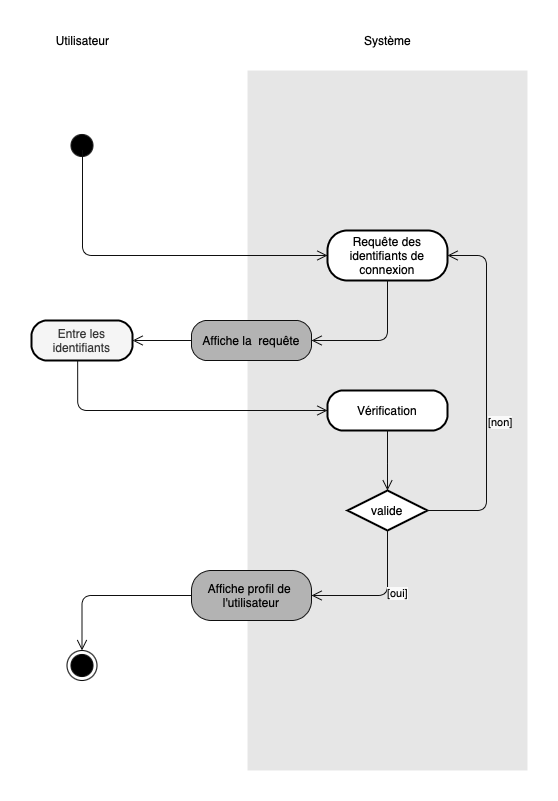

The diagram above was exported from draw.io. Its source (the exported page's mxGraphModel, read from the mxfile embedded in the PNG):
<mxGraphModel dx="581" dy="442" grid="1" gridSize="10" guides="1" tooltips="1" connect="1" arrows="1" fold="1" page="1" pageScale="1" pageWidth="1169" pageHeight="1654" math="0" shadow="0">
  <root>
    <mxCell id="0" />
    <mxCell id="1" parent="0" />
    <mxCell id="3JZyaed5m7iZnYctvWBt-39" value="" style="rounded=0;whiteSpace=wrap;html=1;strokeColor=none;fillColor=#E6E6E6;" vertex="1" parent="1">
      <mxGeometry x="536" y="180" width="280" height="700" as="geometry" />
    </mxCell>
    <mxCell id="3JZyaed5m7iZnYctvWBt-40" value="" style="ellipse;html=1;shape=startState;fillColor=#000000;shadow=0;sketch=0;strokeColor=#0F0F0F;" vertex="1" parent="1">
      <mxGeometry x="355.5" y="240" width="30" height="30" as="geometry" />
    </mxCell>
    <mxCell id="3JZyaed5m7iZnYctvWBt-41" value="" style="edgeStyle=orthogonalEdgeStyle;html=1;verticalAlign=bottom;endArrow=open;endSize=8;strokeColor=#0F0F0F;entryX=0;entryY=0.5;entryDx=0;entryDy=0;" edge="1" parent="1" target="3JZyaed5m7iZnYctvWBt-42">
      <mxGeometry relative="1" as="geometry">
        <mxPoint x="211" y="350" as="targetPoint" />
        <Array as="points">
          <mxPoint x="371" y="365" />
        </Array>
        <mxPoint x="371" y="260" as="sourcePoint" />
      </mxGeometry>
    </mxCell>
    <mxCell id="3JZyaed5m7iZnYctvWBt-42" value="Requête des identifiants de connexion" style="rounded=1;whiteSpace=wrap;html=1;arcSize=40;shadow=0;sketch=0;fillColor=#FFFFFF;strokeWidth=2;" vertex="1" parent="1">
      <mxGeometry x="616" y="340" width="120" height="50" as="geometry" />
    </mxCell>
    <mxCell id="3JZyaed5m7iZnYctvWBt-43" value="" style="edgeStyle=orthogonalEdgeStyle;html=1;verticalAlign=bottom;endArrow=open;endSize=8;exitX=0.5;exitY=1;exitDx=0;exitDy=0;strokeColor=#0F0F0F;entryX=1;entryY=0.5;entryDx=0;entryDy=0;" edge="1" parent="1" source="3JZyaed5m7iZnYctvWBt-42" target="3JZyaed5m7iZnYctvWBt-44">
      <mxGeometry relative="1" as="geometry">
        <mxPoint x="426" y="450" as="targetPoint" />
        <mxPoint x="496" y="450" as="sourcePoint" />
        <Array as="points">
          <mxPoint x="676" y="450" />
        </Array>
      </mxGeometry>
    </mxCell>
    <mxCell id="3JZyaed5m7iZnYctvWBt-44" value="Affiche la &amp;nbsp;requête" style="rounded=1;whiteSpace=wrap;html=1;arcSize=40;shadow=0;sketch=0;strokeColor=#0F0F0F;fillColor=#B3B3B3;" vertex="1" parent="1">
      <mxGeometry x="480" y="430" width="120" height="40" as="geometry" />
    </mxCell>
    <mxCell id="3JZyaed5m7iZnYctvWBt-45" value="Entre les identifiants" style="rounded=1;whiteSpace=wrap;html=1;arcSize=40;fillColor=#f5f5f5;shadow=0;sketch=0;fontColor=#333333;strokeWidth=2;" vertex="1" parent="1">
      <mxGeometry x="320" y="430" width="101" height="40" as="geometry" />
    </mxCell>
    <mxCell id="3JZyaed5m7iZnYctvWBt-46" value="" style="edgeStyle=orthogonalEdgeStyle;html=1;verticalAlign=bottom;endArrow=open;endSize=8;exitX=0;exitY=0.5;exitDx=0;exitDy=0;strokeColor=#0F0F0F;entryX=1;entryY=0.5;entryDx=0;entryDy=0;" edge="1" parent="1" source="3JZyaed5m7iZnYctvWBt-44" target="3JZyaed5m7iZnYctvWBt-45">
      <mxGeometry relative="1" as="geometry">
        <mxPoint x="270" y="450" as="targetPoint" />
        <mxPoint x="221" y="280" as="sourcePoint" />
      </mxGeometry>
    </mxCell>
    <mxCell id="3JZyaed5m7iZnYctvWBt-47" value="" style="edgeStyle=orthogonalEdgeStyle;html=1;verticalAlign=bottom;endArrow=open;endSize=8;exitX=0.457;exitY=1.013;exitDx=0;exitDy=0;entryX=0;entryY=0.5;entryDx=0;entryDy=0;strokeColor=#0F0F0F;exitPerimeter=0;" edge="1" parent="1" source="3JZyaed5m7iZnYctvWBt-45" target="3JZyaed5m7iZnYctvWBt-48">
      <mxGeometry relative="1" as="geometry">
        <mxPoint x="486" y="520" as="targetPoint" />
        <mxPoint x="226" y="520" as="sourcePoint" />
        <Array as="points">
          <mxPoint x="366" y="520" />
        </Array>
      </mxGeometry>
    </mxCell>
    <mxCell id="3JZyaed5m7iZnYctvWBt-48" value="Vérification" style="rounded=1;whiteSpace=wrap;html=1;arcSize=40;shadow=0;sketch=0;fillColor=#FFFFFF;strokeWidth=2;" vertex="1" parent="1">
      <mxGeometry x="616" y="500" width="120" height="40" as="geometry" />
    </mxCell>
    <mxCell id="3JZyaed5m7iZnYctvWBt-49" value="" style="edgeStyle=orthogonalEdgeStyle;html=1;verticalAlign=bottom;endArrow=open;endSize=8;exitX=0.5;exitY=1;exitDx=0;exitDy=0;strokeColor=#0F0F0F;entryX=0.5;entryY=0;entryDx=0;entryDy=0;" edge="1" parent="1" source="3JZyaed5m7iZnYctvWBt-48" target="3JZyaed5m7iZnYctvWBt-50">
      <mxGeometry relative="1" as="geometry">
        <mxPoint x="591" y="600" as="targetPoint" />
        <mxPoint x="591" y="540" as="sourcePoint" />
        <Array as="points">
          <mxPoint x="676" y="570" />
          <mxPoint x="676" y="570" />
        </Array>
      </mxGeometry>
    </mxCell>
    <mxCell id="3JZyaed5m7iZnYctvWBt-50" value="valide" style="rhombus;whiteSpace=wrap;html=1;shadow=0;sketch=0;fillColor=#FFFFFF;strokeWidth=2;" vertex="1" parent="1">
      <mxGeometry x="636" y="600" width="80" height="40" as="geometry" />
    </mxCell>
    <mxCell id="3JZyaed5m7iZnYctvWBt-51" value="&lt;span style=&quot;background-color: rgb(250 , 250 , 250)&quot;&gt;[non]&lt;/span&gt;" style="edgeStyle=orthogonalEdgeStyle;html=1;align=left;verticalAlign=bottom;endArrow=open;endSize=8;strokeColor=#0F0F0F;labelBackgroundColor=#E6E6E6;" edge="1" parent="1" source="3JZyaed5m7iZnYctvWBt-50" target="3JZyaed5m7iZnYctvWBt-42">
      <mxGeometry x="-0.2187" relative="1" as="geometry">
        <mxPoint x="740" y="365" as="targetPoint" />
        <mxPoint as="offset" />
        <mxPoint x="721" y="620" as="sourcePoint" />
        <Array as="points">
          <mxPoint x="775" y="620" />
          <mxPoint x="775" y="365" />
        </Array>
      </mxGeometry>
    </mxCell>
    <mxCell id="3JZyaed5m7iZnYctvWBt-52" value="&lt;span style=&quot;background-color: rgb(250 , 250 , 250)&quot;&gt;[oui]&lt;/span&gt;" style="edgeStyle=orthogonalEdgeStyle;html=1;align=left;verticalAlign=top;endArrow=open;endSize=8;strokeColor=#0F0F0F;entryX=1;entryY=0.5;entryDx=0;entryDy=0;labelBackgroundColor=#E6E6E6;" edge="1" parent="1" source="3JZyaed5m7iZnYctvWBt-50" target="3JZyaed5m7iZnYctvWBt-53">
      <mxGeometry x="-0.0473" y="-15" relative="1" as="geometry">
        <mxPoint x="591" y="720" as="targetPoint" />
        <Array as="points">
          <mxPoint x="676" y="705" />
        </Array>
        <mxPoint as="offset" />
      </mxGeometry>
    </mxCell>
    <mxCell id="3JZyaed5m7iZnYctvWBt-53" value="Affiche profil de&amp;nbsp;&lt;br&gt;l'utilisateur" style="rounded=1;whiteSpace=wrap;html=1;arcSize=40;shadow=0;sketch=0;strokeColor=#0F0F0F;fillColor=#B3B3B3;" vertex="1" parent="1">
      <mxGeometry x="480" y="680" width="120" height="50" as="geometry" />
    </mxCell>
    <mxCell id="3JZyaed5m7iZnYctvWBt-54" value="" style="ellipse;html=1;shape=endState;fillColor=#000000;shadow=0;sketch=0;" vertex="1" parent="1">
      <mxGeometry x="355.5" y="760" width="30" height="30" as="geometry" />
    </mxCell>
    <mxCell id="3JZyaed5m7iZnYctvWBt-55" value="" style="edgeStyle=orthogonalEdgeStyle;html=1;verticalAlign=bottom;endArrow=open;endSize=8;exitX=0;exitY=0.5;exitDx=0;exitDy=0;strokeColor=#0F0F0F;entryX=0.5;entryY=0;entryDx=0;entryDy=0;" edge="1" parent="1" source="3JZyaed5m7iZnYctvWBt-53" target="3JZyaed5m7iZnYctvWBt-54">
      <mxGeometry relative="1" as="geometry">
        <mxPoint x="281" y="715" as="targetPoint" />
        <mxPoint x="211" y="725" as="sourcePoint" />
        <Array as="points">
          <mxPoint x="371" y="705" />
          <mxPoint x="371" y="760" />
        </Array>
      </mxGeometry>
    </mxCell>
    <mxCell id="3JZyaed5m7iZnYctvWBt-56" value="Système" style="text;html=1;align=center;verticalAlign=middle;resizable=0;points=[];autosize=1;strokeColor=none;" vertex="1" parent="1">
      <mxGeometry x="646" y="140" width="60" height="20" as="geometry" />
    </mxCell>
    <mxCell id="3JZyaed5m7iZnYctvWBt-57" value="Utilisateur" style="text;html=1;align=center;verticalAlign=middle;resizable=0;points=[];autosize=1;strokeColor=none;" vertex="1" parent="1">
      <mxGeometry x="335.5" y="140" width="70" height="20" as="geometry" />
    </mxCell>
  </root>
</mxGraphModel>